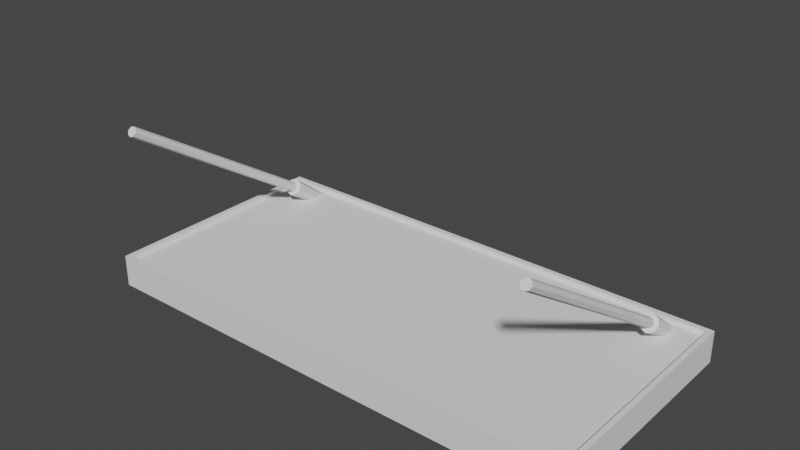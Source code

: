 # Source: boxyAwning.blend  (saved by Blender 3.6.13; exported with 4.5.12 LTS)
import bpy
from mathutils import Matrix  # noqa: F401  (used for matrix-valued properties, if any)

bpy.ops.wm.read_factory_settings(use_empty=True)
scene = bpy.context.scene
scene.name = 'Scene'

# ---- collections
col_collection = bpy.data.collections.new('Collection'); scene.collection.children.link(col_collection)

# ---- world
world_world = bpy.data.worlds.new('World'); scene.world = world_world
world_world.use_nodes = True; world_world.node_tree.nodes.clear()
_N = world_world.node_tree.nodes; _L = world_world.node_tree.links
n0 = _N.new('ShaderNodeOutputWorld'); n0.name = 'World Output'; n0.location = (300, 300)
n1 = _N.new('ShaderNodeBackground'); n1.name = 'Background'; n1.location = (10, 300)
n1.inputs[0].default_value = (0.05088, 0.05088, 0.05088, 1.0)
_L.new(n1.outputs[0], n0.inputs[0])
n0.is_active_output = True
world_world.color = (0.05088, 0.05088, 0.05088)
world_world.use_sun_shadow = False
world_world.sun_shadow_jitter_overblur = 0.0

# ---- meshes
me_cube_001 = bpy.data.meshes.new('Cube.001')
me_cube_001.from_pydata([(-2.032, -0.9585, -0.1335), (-2.032, -0.9585, 0.1335), (-2.032, 0.9585, -0.1335), (-2.032, 0.9585, 0.1335), (2.032, -0.9585, -0.1335), (2.032, -0.9585, 0.1335), (2.032, 0.9585, -0.1335), (2.032, 0.9585, 0.1335), (-2.074, 1.0, -0.1335), (-2.074, -1.0, -0.1335), (-2.074, -1.0, 0.1335), (-2.074, 1.0, 0.1335), (2.074, 1.0, -0.1335), (2.074, 1.0, 0.1335), (2.074, -1.0, -0.1335), (2.074, -1.0, 0.1335), (-2.032, 0.9585, -0.04492), (-2.032, -0.9585, -0.04492), (-2.032, -0.9585, 0.09602), (-2.032, 0.9585, 0.09602), (2.032, 0.9585, -0.04492), (2.032, 0.9585, 0.09602), (2.032, -0.9585, -0.04492), (2.032, -0.9585, 0.09602)], [], [(9, 10, 11, 8), (8, 11, 13, 12), (12, 13, 15, 14), (14, 15, 10, 9), (5, 7, 21, 23), (1, 5, 23, 18), (2, 0, 9, 8), (1, 3, 11, 10), (6, 2, 8, 12), (3, 7, 13, 11), (4, 6, 12, 14), (7, 5, 15, 13), (0, 4, 14, 9), (5, 1, 10, 15), (16, 20, 22, 17), (21, 19, 18, 23), (7, 3, 19, 21), (3, 1, 18, 19), (4, 0, 17, 22), (6, 4, 22, 20), (2, 6, 20, 16), (0, 2, 16, 17)])
_uv = me_cube_001.uv_layers.new(name='UVMap')
_uv.uv.foreach_set('vector', [0.375, 0.0, 0.625, 0.0, 0.625, 0.25, 0.375, 0.25, 0.375, 0.25, 0.625, 0.25, 0.625, 0.5, 0.375, 0.5, 0.375, 0.5, 0.625, 0.5, 0.625, 0.75, 0.375, 0.75, 0.375, 0.75, 0.625, 0.75, 0.625, 1.0, 0.375, 1.0, 0.6275, 0.7448, 0.6275, 0.5052, 0.6275, 0.5052, 0.6275, 0.7448, 0.8725, 0.7448, 0.6275, 0.7448, 0.6275, 0.7448, 0.8725, 0.7448, 0.1275, 0.5052, 0.1275, 0.7448, 0.125, 0.75, 0.125, 0.5, 0.8725, 0.7448, 0.8725, 0.5052, 0.875, 0.5, 0.875, 0.75, 0.3725, 0.5052, 0.1275, 0.5052, 0.125, 0.5, 0.375, 0.5, 0.8725, 0.5052, 0.6275, 0.5052, 0.625, 0.5, 0.875, 0.5, 0.3725, 0.7448, 0.3725, 0.5052, 0.375, 0.5, 0.375, 0.75, 0.6275, 0.5052, 0.6275, 0.7448, 0.625, 0.75, 0.625, 0.5, 0.1275, 0.7448, 0.3725, 0.7448, 0.375, 0.75, 0.125, 0.75, 0.6275, 0.7448, 0.8725, 0.7448, 0.875, 0.75, 0.625, 0.75, 0.1275, 0.5052, 0.3725, 0.5052, 0.3725, 0.7448, 0.1275, 0.7448, 0.6275, 0.5052, 0.8725, 0.5052, 0.8725, 0.7448, 0.6275, 0.7448, 0.6275, 0.5052, 0.8725, 0.5052, 0.8725, 0.5052, 0.6275, 0.5052, 0.8725, 0.5052, 0.8725, 0.7448, 0.8725, 0.7448, 0.8725, 0.5052, 0.3725, 0.7448, 0.1275, 0.7448, 0.1275, 0.7448, 0.3725, 0.7448, 0.3725, 0.5052, 0.3725, 0.7448, 0.3725, 0.7448, 0.3725, 0.5052, 0.1275, 0.5052, 0.3725, 0.5052, 0.3725, 0.5052, 0.1275, 0.5052, 0.1275, 0.7448, 0.1275, 0.5052, 0.1275, 0.5052, 0.1275, 0.7448])
me_cube_001.update()
me_cylinder_001 = bpy.data.meshes.new('Cylinder.001')
me_cylinder_001.from_pydata([(0.0, 0.45, -1.0), (1.375e-16, -1.047, 0.5558), (0.3182, 0.3182, -1.0), (0.175, -1.098, 0.5045), (0.45, 0.0, -1.0), (0.2474, -1.221, 0.3808), (0.3182, -0.3182, -1.0), (0.175, -1.345, 0.2571), (0.0, -0.45, -1.0), (1.375e-16, -1.396, 0.2058), (-0.3182, -0.3182, -1.0), (-0.175, -1.345, 0.2571), (-0.45, 0.0, -1.0), (-0.2474, -1.221, 0.3808), (-0.3182, 0.3182, -1.0), (-0.175, -1.098, 0.5045), (0.3182, -0.9965, 0.6058), (1.375e-16, -0.9033, 0.699), (0.45, -1.221, 0.3808), (0.3182, -1.446, 0.1558), (1.375e-16, -1.54, 0.06259), (-0.3182, -1.446, 0.1558), (-0.45, -1.221, 0.3808), (-0.3182, -0.9965, 0.6058), (0.175, -9.071, 8.513), (4.879e-07, -9.02, 8.565), (0.2474, -9.195, 8.39), (0.175, -9.318, 8.266), (4.879e-07, -9.37, 8.215), (-0.175, -9.318, 8.266), (-0.2474, -9.195, 8.39), (-0.175, -9.071, 8.513)], [], [(0, 17, 16, 2), (2, 16, 18, 4), (4, 18, 19, 6), (6, 19, 20, 8), (8, 20, 21, 10), (10, 21, 22, 12), (9, 7, 27, 28), (12, 22, 23, 14), (14, 23, 17, 0), (0, 2, 4, 6, 8, 10, 12, 14), (1, 3, 16, 17), (3, 5, 18, 16), (5, 7, 19, 18), (7, 9, 20, 19), (9, 11, 21, 20), (11, 13, 22, 21), (13, 15, 23, 22), (15, 1, 17, 23), (24, 25, 31, 30, 29, 28, 27, 26), (5, 3, 24, 26), (15, 13, 30, 31), (11, 9, 28, 29), (7, 5, 26, 27), (3, 1, 25, 24), (1, 15, 31, 25), (13, 11, 29, 30)])
_uv = me_cylinder_001.uv_layers.new(name='UVMap')
_uv.uv.foreach_set('vector', [1.0, 0.5, 1.0, 1.0, 0.875, 1.0, 0.875, 0.5, 0.875, 0.5, 0.875, 1.0, 0.75, 1.0, 0.75, 0.5, 0.75, 0.5, 0.75, 1.0, 0.625, 1.0, 0.625, 0.5, 0.625, 0.5, 0.625, 1.0, 0.5, 1.0, 0.5, 0.5, 0.5, 0.5, 0.5, 1.0, 0.375, 1.0, 0.375, 0.5, 0.375, 0.5, 0.375, 1.0, 0.25, 1.0, 0.25, 0.5, 0.25, 0.118, 0.3433, 0.1567, 0.3433, 0.1567, 0.25, 0.118, 0.25, 0.5, 0.25, 1.0, 0.125, 1.0, 0.125, 0.5, 0.125, 0.5, 0.125, 1.0, 0.0, 1.0, 0.0, 0.5, 0.75, 0.49, 0.9197, 0.4197, 0.99, 0.25, 0.9197, 0.08029, 0.75, 0.01, 0.5803, 0.08029, 0.51, 0.25, 0.5803, 0.4197, 0.25, 0.382, 0.3433, 0.3433, 0.4197, 0.4197, 0.25, 0.49, 0.3433, 0.3433, 0.382, 0.25, 0.49, 0.25, 0.4197, 0.4197, 0.382, 0.25, 0.3433, 0.1567, 0.4197, 0.08029, 0.49, 0.25, 0.3433, 0.1567, 0.25, 0.118, 0.25, 0.01, 0.4197, 0.08029, 0.25, 0.118, 0.1567, 0.1567, 0.08029, 0.08029, 0.25, 0.01, 0.1567, 0.1567, 0.118, 0.25, 0.01, 0.25, 0.08029, 0.08029, 0.118, 0.25, 0.1567, 0.3433, 0.08029, 0.4197, 0.01, 0.25, 0.1567, 0.3433, 0.25, 0.382, 0.25, 0.49, 0.08029, 0.4197, 0.3433, 0.3433, 0.25, 0.382, 0.1567, 0.3433, 0.118, 0.25, 0.1567, 0.1567, 0.25, 0.118, 0.3433, 0.1567, 0.382, 0.25, 0.382, 0.25, 0.3433, 0.3433, 0.3433, 0.3433, 0.382, 0.25, 0.1567, 0.3433, 0.118, 0.25, 0.118, 0.25, 0.1567, 0.3433, 0.1567, 0.1567, 0.25, 0.118, 0.25, 0.118, 0.1567, 0.1567, 0.3433, 0.1567, 0.382, 0.25, 0.382, 0.25, 0.3433, 0.1567, 0.3433, 0.3433, 0.25, 0.382, 0.25, 0.382, 0.3433, 0.3433, 0.25, 0.382, 0.1567, 0.3433, 0.1567, 0.3433, 0.25, 0.382, 0.118, 0.25, 0.1567, 0.1567, 0.1567, 0.1567, 0.118, 0.25])
me_cylinder_001.update()
me_cylinder_002 = bpy.data.meshes.new('Cylinder.002')
me_cylinder_002.from_pydata([(0.0, 0.45, -1.0), (1.375e-16, -1.047, 0.5558), (0.3182, 0.3182, -1.0), (0.175, -1.098, 0.5045), (0.45, 0.0, -1.0), (0.2474, -1.221, 0.3808), (0.3182, -0.3182, -1.0), (0.175, -1.345, 0.2571), (0.0, -0.45, -1.0), (1.375e-16, -1.396, 0.2058), (-0.3182, -0.3182, -1.0), (-0.175, -1.345, 0.2571), (-0.45, 0.0, -1.0), (-0.2474, -1.221, 0.3808), (-0.3182, 0.3182, -1.0), (-0.175, -1.098, 0.5045), (0.3182, -0.9965, 0.6058), (1.375e-16, -0.9033, 0.699), (0.45, -1.221, 0.3808), (0.3182, -1.446, 0.1558), (1.375e-16, -1.54, 0.06259), (-0.3182, -1.446, 0.1558), (-0.45, -1.221, 0.3808), (-0.3182, -0.9965, 0.6058), (0.175, -9.071, 8.513), (4.879e-07, -9.02, 8.565), (0.2474, -9.195, 8.39), (0.175, -9.318, 8.266), (4.879e-07, -9.37, 8.215), (-0.175, -9.318, 8.266), (-0.2474, -9.195, 8.39), (-0.175, -9.071, 8.513)], [], [(0, 17, 16, 2), (2, 16, 18, 4), (4, 18, 19, 6), (6, 19, 20, 8), (8, 20, 21, 10), (10, 21, 22, 12), (9, 7, 27, 28), (12, 22, 23, 14), (14, 23, 17, 0), (0, 2, 4, 6, 8, 10, 12, 14), (1, 3, 16, 17), (3, 5, 18, 16), (5, 7, 19, 18), (7, 9, 20, 19), (9, 11, 21, 20), (11, 13, 22, 21), (13, 15, 23, 22), (15, 1, 17, 23), (24, 25, 31, 30, 29, 28, 27, 26), (5, 3, 24, 26), (15, 13, 30, 31), (11, 9, 28, 29), (7, 5, 26, 27), (3, 1, 25, 24), (1, 15, 31, 25), (13, 11, 29, 30)])
_uv = me_cylinder_002.uv_layers.new(name='UVMap')
_uv.uv.foreach_set('vector', [1.0, 0.5, 1.0, 1.0, 0.875, 1.0, 0.875, 0.5, 0.875, 0.5, 0.875, 1.0, 0.75, 1.0, 0.75, 0.5, 0.75, 0.5, 0.75, 1.0, 0.625, 1.0, 0.625, 0.5, 0.625, 0.5, 0.625, 1.0, 0.5, 1.0, 0.5, 0.5, 0.5, 0.5, 0.5, 1.0, 0.375, 1.0, 0.375, 0.5, 0.375, 0.5, 0.375, 1.0, 0.25, 1.0, 0.25, 0.5, 0.25, 0.118, 0.3433, 0.1567, 0.3433, 0.1567, 0.25, 0.118, 0.25, 0.5, 0.25, 1.0, 0.125, 1.0, 0.125, 0.5, 0.125, 0.5, 0.125, 1.0, 0.0, 1.0, 0.0, 0.5, 0.75, 0.49, 0.9197, 0.4197, 0.99, 0.25, 0.9197, 0.08029, 0.75, 0.01, 0.5803, 0.08029, 0.51, 0.25, 0.5803, 0.4197, 0.25, 0.382, 0.3433, 0.3433, 0.4197, 0.4197, 0.25, 0.49, 0.3433, 0.3433, 0.382, 0.25, 0.49, 0.25, 0.4197, 0.4197, 0.382, 0.25, 0.3433, 0.1567, 0.4197, 0.08029, 0.49, 0.25, 0.3433, 0.1567, 0.25, 0.118, 0.25, 0.01, 0.4197, 0.08029, 0.25, 0.118, 0.1567, 0.1567, 0.08029, 0.08029, 0.25, 0.01, 0.1567, 0.1567, 0.118, 0.25, 0.01, 0.25, 0.08029, 0.08029, 0.118, 0.25, 0.1567, 0.3433, 0.08029, 0.4197, 0.01, 0.25, 0.1567, 0.3433, 0.25, 0.382, 0.25, 0.49, 0.08029, 0.4197, 0.3433, 0.3433, 0.25, 0.382, 0.1567, 0.3433, 0.118, 0.25, 0.1567, 0.1567, 0.25, 0.118, 0.3433, 0.1567, 0.382, 0.25, 0.382, 0.25, 0.3433, 0.3433, 0.3433, 0.3433, 0.382, 0.25, 0.1567, 0.3433, 0.118, 0.25, 0.118, 0.25, 0.1567, 0.3433, 0.1567, 0.1567, 0.25, 0.118, 0.25, 0.118, 0.1567, 0.1567, 0.3433, 0.1567, 0.382, 0.25, 0.382, 0.25, 0.3433, 0.1567, 0.3433, 0.3433, 0.25, 0.382, 0.25, 0.382, 0.3433, 0.3433, 0.25, 0.382, 0.1567, 0.3433, 0.1567, 0.3433, 0.25, 0.382, 0.118, 0.25, 0.1567, 0.1567, 0.1567, 0.1567, 0.118, 0.25])
me_cylinder_002.update()

# ---- objects
ob_cube = bpy.data.objects.new('Cube', me_cube_001)
ob_cylinder = bpy.data.objects.new('Cylinder', me_cylinder_001)
ob_cylinder_001 = bpy.data.objects.new('Cylinder.001', me_cylinder_002)

# ---- transforms, parenting, visibility, modifiers, constraints
ob_cube.location = (0.0, 0.0, 0.0)
ob_cylinder.location = (1.75, 0.822, 0.2479)
ob_cylinder.rotation_euler = (0.2199, -0.0, 0.0)
ob_cylinder.scale = (0.1712, 0.1712, 0.1712)
ob_cylinder_001.location = (-1.75, 0.822, 0.2479)
ob_cylinder_001.rotation_euler = (0.2199, -0.0, 0.0)
ob_cylinder_001.scale = (0.1712, 0.1712, 0.1712)

# ---- collection membership
col_collection.objects.link(ob_cube)
col_collection.objects.link(ob_cylinder)
col_collection.objects.link(ob_cylinder_001)

# ---- scene / render settings (as saved in the file)
scene.frame_start = 1; scene.frame_end = 250; scene.frame_set(1)
scene.render.engine = 'BLENDER_EEVEE_NEXT'
scene.cycles.sampling_pattern = 'TABULATED_SOBOL'
scene.view_settings.view_transform = 'Filmic'
bpy.context.view_layer.update()

# ---- added for rendering (the .blend has no active camera and no usable light): camera, sun
cam_auto = bpy.data.cameras.new('AutoCamera')
cam_auto.lens = 50.0
cam_auto.sensor_width = 36.0
cam_auto.clip_end = 1000.0
ob_auto_camera = bpy.data.objects.new('AutoCamera', cam_auto)
scene.collection.objects.link(ob_auto_camera)
ob_auto_camera.location = (4.65548, -5.61823, 4.43768)
ob_auto_camera.rotation_euler = (1.09748, -7.21219e-08, 0.694738)
scene.camera = ob_auto_camera
light_auto_sun = bpy.data.lights.new('AutoSun', 'SUN')
light_auto_sun.energy = 3.0
light_auto_sun.angle = 0.0523599
ob_auto_sun = bpy.data.objects.new('AutoSun', light_auto_sun)
scene.collection.objects.link(ob_auto_sun)
ob_auto_sun.rotation_euler = (0.872665, 0.174533, 0.523599)
bpy.context.view_layer.update()
